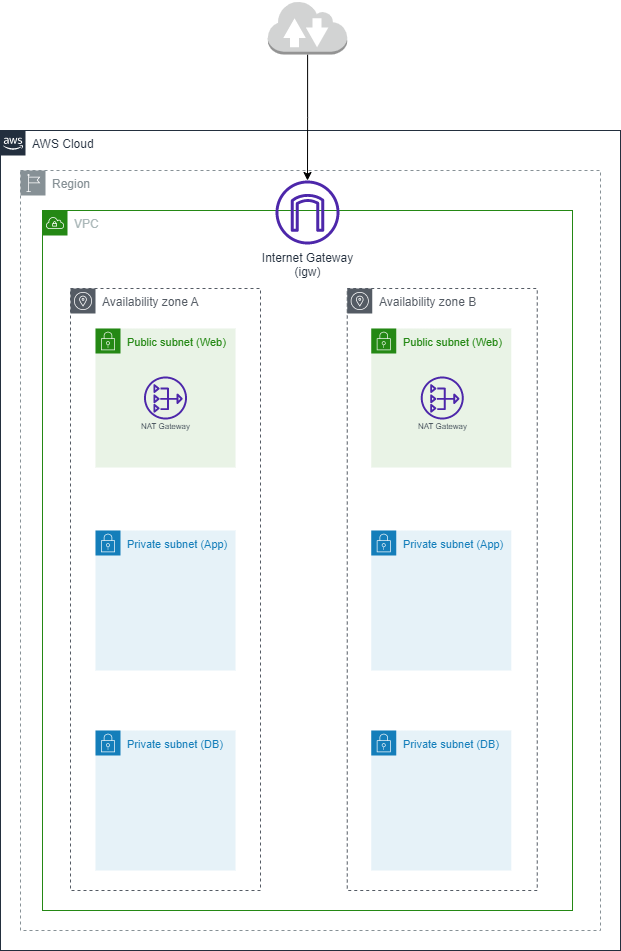

The diagram above was exported from draw.io. Its source (the exported page's mxGraphModel, read from the mxfile embedded in the PNG):
<mxGraphModel dx="1050" dy="638" grid="1" gridSize="10" guides="1" tooltips="1" connect="1" arrows="1" fold="1" page="1" pageScale="1" pageWidth="827" pageHeight="1169" math="0" shadow="0">
  <root>
    <mxCell id="0" />
    <mxCell id="1" parent="0" />
    <mxCell id="-ZO_R8_ExyLuapjkiK2r-5" value="Region" style="sketch=0;outlineConnect=0;gradientColor=none;html=1;whiteSpace=wrap;fontSize=12;fontStyle=0;shape=mxgraph.aws4.group;grIcon=mxgraph.aws4.group_region;strokeColor=#879196;fillColor=none;verticalAlign=top;align=left;spacingLeft=30;fontColor=#879196;dashed=1;movable=1;resizable=1;rotatable=1;deletable=1;editable=1;locked=0;connectable=1;" parent="1" vertex="1">
      <mxGeometry x="540" y="320" width="580" height="760" as="geometry" />
    </mxCell>
    <mxCell id="-ZO_R8_ExyLuapjkiK2r-4" value="Availability zone B" style="sketch=0;outlineConnect=0;gradientColor=none;html=1;whiteSpace=wrap;fontSize=12;fontStyle=0;shape=mxgraph.aws4.group;grIcon=mxgraph.aws4.group_availability_zone;strokeColor=#545B64;fillColor=none;verticalAlign=top;align=left;spacingLeft=30;fontColor=#545B64;dashed=1;" parent="1" vertex="1">
      <mxGeometry x="866.75" y="438" width="190" height="602" as="geometry" />
    </mxCell>
    <mxCell id="-ZO_R8_ExyLuapjkiK2r-3" value="Availability zone A" style="sketch=0;outlineConnect=0;gradientColor=none;html=1;whiteSpace=wrap;fontSize=12;fontStyle=0;shape=mxgraph.aws4.group;grIcon=mxgraph.aws4.group_availability_zone;strokeColor=#545B64;fillColor=none;verticalAlign=top;align=left;spacingLeft=30;fontColor=#545B64;dashed=1;movable=1;resizable=1;rotatable=1;deletable=1;editable=1;locked=0;connectable=1;" parent="1" vertex="1">
      <mxGeometry x="590" y="438" width="190" height="602" as="geometry" />
    </mxCell>
    <mxCell id="jZVaUwOg5UY3L9NAnvdq-71" value="AWS Cloud" style="points=[[0,0],[0.25,0],[0.5,0],[0.75,0],[1,0],[1,0.25],[1,0.5],[1,0.75],[1,1],[0.75,1],[0.5,1],[0.25,1],[0,1],[0,0.75],[0,0.5],[0,0.25]];outlineConnect=0;gradientColor=none;html=1;whiteSpace=wrap;fontSize=12;fontStyle=0;shape=mxgraph.aws4.group;grIcon=mxgraph.aws4.group_aws_cloud_alt;strokeColor=#232F3E;fillColor=none;verticalAlign=top;align=left;spacingLeft=30;fontColor=#232F3E;dashed=0;labelBackgroundColor=none;container=0;pointerEvents=0;collapsible=0;recursiveResize=0;movable=1;resizable=1;rotatable=1;deletable=1;editable=1;locked=0;connectable=1;" parent="1" vertex="1">
      <mxGeometry x="520" y="280" width="620" height="820" as="geometry" />
    </mxCell>
    <mxCell id="-ZO_R8_ExyLuapjkiK2r-1" value="VPC" style="points=[[0,0],[0.25,0],[0.5,0],[0.75,0],[1,0],[1,0.25],[1,0.5],[1,0.75],[1,1],[0.75,1],[0.5,1],[0.25,1],[0,1],[0,0.75],[0,0.5],[0,0.25]];outlineConnect=0;gradientColor=none;html=1;whiteSpace=wrap;fontSize=12;fontStyle=0;container=0;pointerEvents=0;collapsible=0;recursiveResize=0;shape=mxgraph.aws4.group;grIcon=mxgraph.aws4.group_vpc;strokeColor=#248814;fillColor=none;verticalAlign=top;align=left;spacingLeft=30;fontColor=#AAB7B8;dashed=0;movable=1;resizable=1;rotatable=1;deletable=1;editable=1;locked=0;connectable=1;" parent="1" vertex="1">
      <mxGeometry x="562" y="360" width="530" height="700" as="geometry" />
    </mxCell>
    <mxCell id="-ZO_R8_ExyLuapjkiK2r-11" value="&lt;font style=&quot;font-size: 11px;&quot;&gt;&lt;font style=&quot;border-color: var(--border-color); font-size: 11px;&quot;&gt;Private subnet&lt;/font&gt;&amp;nbsp;(App)&amp;nbsp;&lt;/font&gt;" style="points=[[0,0],[0.25,0],[0.5,0],[0.75,0],[1,0],[1,0.25],[1,0.5],[1,0.75],[1,1],[0.75,1],[0.5,1],[0.25,1],[0,1],[0,0.75],[0,0.5],[0,0.25]];outlineConnect=0;gradientColor=none;html=1;whiteSpace=wrap;fontSize=12;fontStyle=0;container=1;pointerEvents=0;collapsible=0;recursiveResize=0;shape=mxgraph.aws4.group;grIcon=mxgraph.aws4.group_security_group;grStroke=0;strokeColor=#147EBA;fillColor=#E6F2F8;verticalAlign=top;align=left;spacingLeft=30;fontColor=#147EBA;dashed=0;" parent="1" vertex="1">
      <mxGeometry x="890.75" y="680" width="140" height="140" as="geometry" />
    </mxCell>
    <mxCell id="-ZO_R8_ExyLuapjkiK2r-12" value="&lt;font style=&quot;font-size: 11px;&quot;&gt;&lt;font style=&quot;border-color: var(--border-color); font-size: 11px;&quot;&gt;Private subnet&lt;/font&gt;&amp;nbsp;(DB)&amp;nbsp;&lt;/font&gt;" style="points=[[0,0],[0.25,0],[0.5,0],[0.75,0],[1,0],[1,0.25],[1,0.5],[1,0.75],[1,1],[0.75,1],[0.5,1],[0.25,1],[0,1],[0,0.75],[0,0.5],[0,0.25]];outlineConnect=0;gradientColor=none;html=1;whiteSpace=wrap;fontSize=12;fontStyle=0;container=1;pointerEvents=0;collapsible=0;recursiveResize=0;shape=mxgraph.aws4.group;grIcon=mxgraph.aws4.group_security_group;grStroke=0;strokeColor=#147EBA;fillColor=#E6F2F8;verticalAlign=top;align=left;spacingLeft=30;fontColor=#147EBA;dashed=0;" parent="1" vertex="1">
      <mxGeometry x="890.75" y="880" width="140" height="140" as="geometry" />
    </mxCell>
    <mxCell id="-ZO_R8_ExyLuapjkiK2r-7" value="&lt;font style=&quot;font-size: 11px;&quot;&gt;&lt;font style=&quot;font-size: 11px;&quot;&gt;Public subnet&amp;nbsp;&lt;/font&gt;(Web)&amp;nbsp;&lt;/font&gt;" style="points=[[0,0],[0.25,0],[0.5,0],[0.75,0],[1,0],[1,0.25],[1,0.5],[1,0.75],[1,1],[0.75,1],[0.5,1],[0.25,1],[0,1],[0,0.75],[0,0.5],[0,0.25]];outlineConnect=0;gradientColor=none;html=1;whiteSpace=wrap;fontSize=12;fontStyle=0;container=1;pointerEvents=0;collapsible=0;recursiveResize=0;shape=mxgraph.aws4.group;grIcon=mxgraph.aws4.group_security_group;grStroke=0;strokeColor=#248814;fillColor=#E9F3E6;verticalAlign=top;align=left;spacingLeft=30;fontColor=#248814;dashed=0;" parent="1" vertex="1">
      <mxGeometry x="615" y="478" width="140" height="139" as="geometry" />
    </mxCell>
    <mxCell id="-ZO_R8_ExyLuapjkiK2r-24" value="&lt;font style=&quot;font-size: 8px;&quot;&gt;NAT Gateway&lt;br&gt;&lt;/font&gt;" style="sketch=0;outlineConnect=0;fontColor=#232F3E;gradientColor=none;fillColor=#4D27AA;strokeColor=none;dashed=0;verticalLabelPosition=bottom;verticalAlign=top;align=center;html=1;fontSize=12;fontStyle=0;aspect=fixed;pointerEvents=1;shape=mxgraph.aws4.nat_gateway;spacing=-6;" parent="-ZO_R8_ExyLuapjkiK2r-7" vertex="1">
      <mxGeometry x="48.5" y="48" width="43" height="43" as="geometry" />
    </mxCell>
    <mxCell id="-ZO_R8_ExyLuapjkiK2r-28" value="&lt;font style=&quot;font-size: 11px;&quot;&gt;&lt;font style=&quot;border-color: var(--border-color); font-size: 11px;&quot;&gt;Public subnet&amp;nbsp;&lt;/font&gt;(Web)&amp;nbsp;&lt;/font&gt;" style="points=[[0,0],[0.25,0],[0.5,0],[0.75,0],[1,0],[1,0.25],[1,0.5],[1,0.75],[1,1],[0.75,1],[0.5,1],[0.25,1],[0,1],[0,0.75],[0,0.5],[0,0.25]];outlineConnect=0;gradientColor=none;html=1;whiteSpace=wrap;fontSize=12;fontStyle=0;container=1;pointerEvents=0;collapsible=0;recursiveResize=0;shape=mxgraph.aws4.group;grIcon=mxgraph.aws4.group_security_group;grStroke=0;strokeColor=#248814;fillColor=#E9F3E6;verticalAlign=top;align=left;spacingLeft=30;fontColor=#248814;dashed=0;" parent="1" vertex="1">
      <mxGeometry x="890.75" y="478" width="140" height="139" as="geometry" />
    </mxCell>
    <mxCell id="-ZO_R8_ExyLuapjkiK2r-31" value="&lt;font style=&quot;font-size: 11px;&quot;&gt;&lt;font style=&quot;font-size: 11px;&quot;&gt;Private subnet&lt;/font&gt;&amp;nbsp;(App)&amp;nbsp;&lt;/font&gt;" style="points=[[0,0],[0.25,0],[0.5,0],[0.75,0],[1,0],[1,0.25],[1,0.5],[1,0.75],[1,1],[0.75,1],[0.5,1],[0.25,1],[0,1],[0,0.75],[0,0.5],[0,0.25]];outlineConnect=0;gradientColor=none;html=1;whiteSpace=wrap;fontSize=12;fontStyle=0;container=1;pointerEvents=0;collapsible=0;recursiveResize=0;shape=mxgraph.aws4.group;grIcon=mxgraph.aws4.group_security_group;grStroke=0;strokeColor=#147EBA;fillColor=#E6F2F8;verticalAlign=top;align=left;spacingLeft=30;fontColor=#147EBA;dashed=0;" parent="1" vertex="1">
      <mxGeometry x="615" y="680" width="140" height="140" as="geometry" />
    </mxCell>
    <mxCell id="-ZO_R8_ExyLuapjkiK2r-35" value="&lt;font style=&quot;font-size: 11px;&quot;&gt;&lt;font style=&quot;border-color: var(--border-color); font-size: 11px;&quot;&gt;Private subnet&lt;/font&gt;&amp;nbsp;(DB)&amp;nbsp;&lt;/font&gt;" style="points=[[0,0],[0.25,0],[0.5,0],[0.75,0],[1,0],[1,0.25],[1,0.5],[1,0.75],[1,1],[0.75,1],[0.5,1],[0.25,1],[0,1],[0,0.75],[0,0.5],[0,0.25]];outlineConnect=0;gradientColor=none;html=1;whiteSpace=wrap;fontSize=12;fontStyle=0;container=1;pointerEvents=0;collapsible=0;recursiveResize=0;shape=mxgraph.aws4.group;grIcon=mxgraph.aws4.group_security_group;grStroke=0;strokeColor=#147EBA;fillColor=#E6F2F8;verticalAlign=top;align=left;spacingLeft=30;fontColor=#147EBA;dashed=0;" parent="1" vertex="1">
      <mxGeometry x="615" y="880" width="140" height="140" as="geometry" />
    </mxCell>
    <mxCell id="-ZO_R8_ExyLuapjkiK2r-40" value="Internet Gateway&lt;br&gt;(igw)" style="sketch=0;outlineConnect=0;fontColor=#232F3E;gradientColor=none;fillColor=#4D27AA;strokeColor=none;dashed=0;verticalLabelPosition=bottom;verticalAlign=top;align=center;html=1;fontSize=12;fontStyle=0;aspect=fixed;pointerEvents=1;shape=mxgraph.aws4.internet_gateway;" parent="1" vertex="1">
      <mxGeometry x="795" y="330" width="64" height="64" as="geometry" />
    </mxCell>
    <mxCell id="h_k4Al4xpqiWNEvYvoUQ-10" style="edgeStyle=orthogonalEdgeStyle;rounded=0;orthogonalLoop=1;jettySize=auto;html=1;" parent="1" source="h_k4Al4xpqiWNEvYvoUQ-9" target="-ZO_R8_ExyLuapjkiK2r-40" edge="1">
      <mxGeometry relative="1" as="geometry" />
    </mxCell>
    <mxCell id="h_k4Al4xpqiWNEvYvoUQ-9" value="" style="outlineConnect=0;dashed=0;verticalLabelPosition=bottom;verticalAlign=top;align=center;html=1;shape=mxgraph.aws3.internet_2;fillColor=#D2D3D3;gradientColor=none;" parent="1" vertex="1">
      <mxGeometry x="787.25" y="150" width="79.5" height="54" as="geometry" />
    </mxCell>
    <mxCell id="Z8QQQfkb4-y8h0mvMVQD-1" value="&lt;font style=&quot;font-size: 8px;&quot;&gt;NAT Gateway&lt;br&gt;&lt;/font&gt;" style="sketch=0;outlineConnect=0;fontColor=#232F3E;gradientColor=none;fillColor=#4D27AA;strokeColor=none;dashed=0;verticalLabelPosition=bottom;verticalAlign=top;align=center;html=1;fontSize=12;fontStyle=0;aspect=fixed;pointerEvents=1;shape=mxgraph.aws4.nat_gateway;spacing=-6;" vertex="1" parent="1">
      <mxGeometry x="940.25" y="526" width="43" height="43" as="geometry" />
    </mxCell>
  </root>
</mxGraphModel>